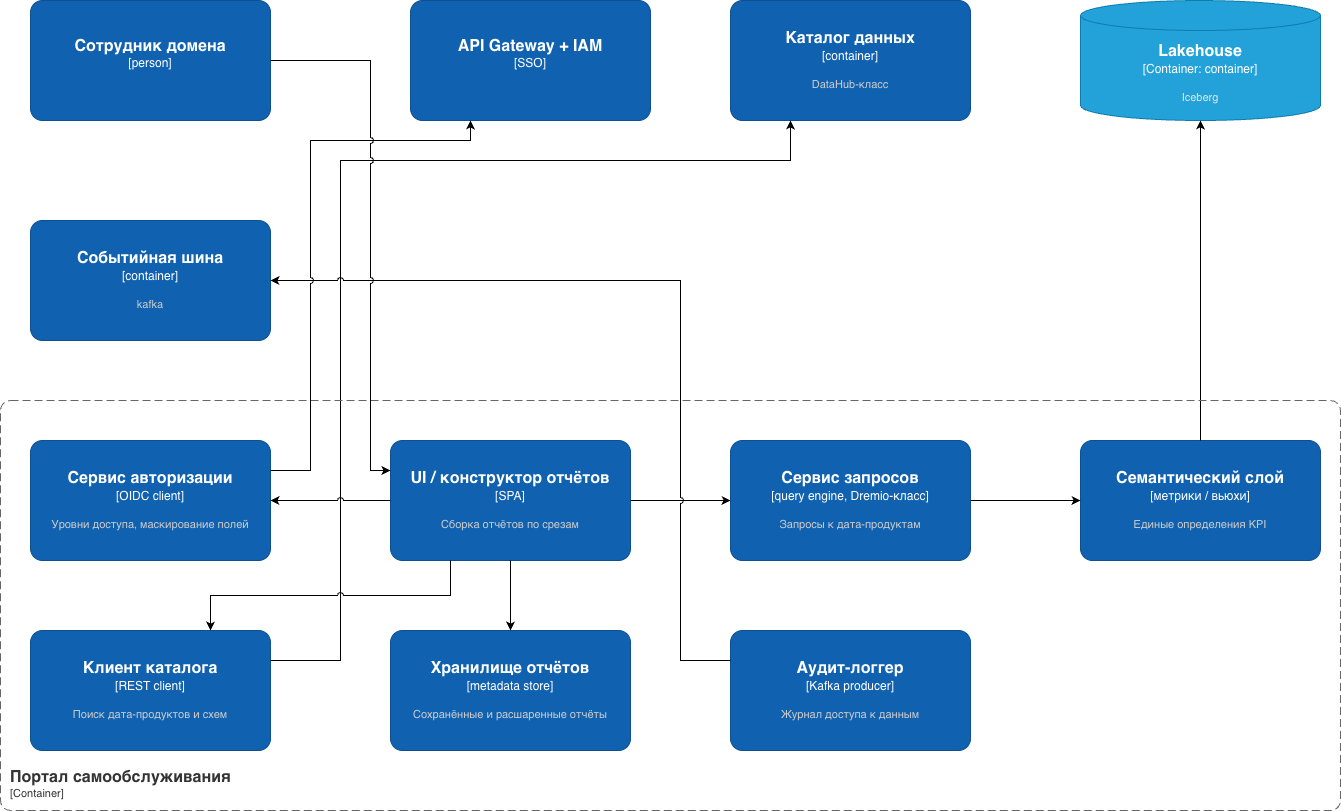

The diagram above was exported from draw.io. Its source (the exported page's mxGraphModel, read from the mxfile embedded in the PNG):
<mxGraphModel dx="1416" dy="953" grid="1" gridSize="10" guides="1" tooltips="1" connect="1" arrows="1" fold="1" page="1" pageScale="1" pageWidth="827" pageHeight="1169" background="light-dark(#FFFFFF,#FFFFFF)" math="0" shadow="0">
  <root>
    <mxCell id="0" />
    <mxCell id="1" parent="0" />
    <object placeholders="1" c4Name="Сотрудник домена" c4Type="person" c4Description="" label="&lt;font style=&quot;font-size: 16px&quot;&gt;&lt;b&gt;%c4Name%&lt;/b&gt;&lt;/font&gt;&lt;div&gt;[%c4Type%]&lt;/div&gt;&lt;br&gt;&lt;div&gt;&lt;font style=&quot;font-size: 11px&quot;&gt;&lt;font color=&quot;#cccccc&quot;&gt;%c4Description%&lt;/font&gt;&lt;/div&gt;" id="YbyKlx6aw7H9AHu9BM6E-1">
      <mxCell parent="1" style="rounded=1;whiteSpace=wrap;html=1;labelBackgroundColor=none;fillColor=#1061B0;fontColor=#ffffff;align=center;arcSize=10;strokeColor=#0D5091;metaEdit=1;resizable=0;points=[[0.25,0,0],[0.5,0,0],[0.75,0,0],[1,0.25,0],[1,0.5,0],[1,0.75,0],[0.75,1,0],[0.5,1,0],[0.25,1,0],[0,0.75,0],[0,0.5,0],[0,0.25,0]];" vertex="1">
        <mxGeometry height="120" width="240" x="180" y="200" as="geometry" />
      </mxCell>
    </object>
    <object placeholders="1" c4Name="Событийная шина" c4Type="container" c4Description="kafka" label="&lt;font style=&quot;font-size: 16px&quot;&gt;&lt;b&gt;%c4Name%&lt;/b&gt;&lt;/font&gt;&lt;div&gt;[%c4Type%]&lt;/div&gt;&lt;br&gt;&lt;div&gt;&lt;font style=&quot;font-size: 11px&quot;&gt;&lt;font color=&quot;#cccccc&quot;&gt;%c4Description%&lt;/font&gt;&lt;/div&gt;" id="YbyKlx6aw7H9AHu9BM6E-2">
      <mxCell parent="1" style="rounded=1;whiteSpace=wrap;html=1;labelBackgroundColor=none;fillColor=#1061B0;fontColor=#ffffff;align=center;arcSize=10;strokeColor=#0D5091;metaEdit=1;resizable=0;points=[[0.25,0,0],[0.5,0,0],[0.75,0,0],[1,0.25,0],[1,0.5,0],[1,0.75,0],[0.75,1,0],[0.5,1,0],[0.25,1,0],[0,0.75,0],[0,0.5,0],[0,0.25,0]];" vertex="1">
        <mxGeometry height="120" width="240" x="180" y="420" as="geometry" />
      </mxCell>
    </object>
    <object placeholders="1" c4Name="API Gateway + IAM" c4Type="SSO" c4Description="" label="&lt;font style=&quot;font-size: 16px&quot;&gt;&lt;b&gt;%c4Name%&lt;/b&gt;&lt;/font&gt;&lt;div&gt;[%c4Type%]&lt;/div&gt;&lt;br&gt;&lt;div&gt;&lt;font style=&quot;font-size: 11px&quot;&gt;&lt;font color=&quot;#cccccc&quot;&gt;%c4Description%&lt;/font&gt;&lt;/div&gt;" id="YbyKlx6aw7H9AHu9BM6E-3">
      <mxCell parent="1" style="rounded=1;whiteSpace=wrap;html=1;labelBackgroundColor=none;fillColor=#1061B0;fontColor=#ffffff;align=center;arcSize=10;strokeColor=#0D5091;metaEdit=1;resizable=0;points=[[0.25,0,0],[0.5,0,0],[0.75,0,0],[1,0.25,0],[1,0.5,0],[1,0.75,0],[0.75,1,0],[0.5,1,0],[0.25,1,0],[0,0.75,0],[0,0.5,0],[0,0.25,0]];" vertex="1">
        <mxGeometry height="120" width="240" x="560" y="200" as="geometry" />
      </mxCell>
    </object>
    <object placeholders="1" c4Name="Каталог данных" c4Type="container" c4Description="DataHub-класс" label="&lt;font style=&quot;font-size: 16px&quot;&gt;&lt;b&gt;%c4Name%&lt;/b&gt;&lt;/font&gt;&lt;div&gt;[%c4Type%]&lt;/div&gt;&lt;br&gt;&lt;div&gt;&lt;font style=&quot;font-size: 11px&quot;&gt;&lt;font color=&quot;#cccccc&quot;&gt;%c4Description%&lt;/font&gt;&lt;/div&gt;" id="YbyKlx6aw7H9AHu9BM6E-4">
      <mxCell parent="1" style="rounded=1;whiteSpace=wrap;html=1;labelBackgroundColor=none;fillColor=#1061B0;fontColor=#ffffff;align=center;arcSize=10;strokeColor=#0D5091;metaEdit=1;resizable=0;points=[[0.25,0,0],[0.5,0,0],[0.75,0,0],[1,0.25,0],[1,0.5,0],[1,0.75,0],[0.75,1,0],[0.5,1,0],[0.25,1,0],[0,0.75,0],[0,0.5,0],[0,0.25,0]];" vertex="1">
        <mxGeometry height="120" width="240" x="880" y="200" as="geometry" />
      </mxCell>
    </object>
    <object placeholders="1" c4Name="Lakehouse" c4Type="Container" c4Technology="container" c4Description="Iceberg" label="&lt;font style=&quot;font-size: 16px&quot;&gt;&lt;b&gt;%c4Name%&lt;/b&gt;&lt;/font&gt;&lt;div&gt;[%c4Type%:&amp;nbsp;%c4Technology%]&lt;/div&gt;&lt;br&gt;&lt;div&gt;&lt;font style=&quot;font-size: 11px&quot;&gt;&lt;font color=&quot;#E6E6E6&quot;&gt;%c4Description%&lt;/font&gt;&lt;/div&gt;" id="YbyKlx6aw7H9AHu9BM6E-5">
      <mxCell parent="1" style="shape=cylinder3;size=15;whiteSpace=wrap;html=1;boundedLbl=1;rounded=0;labelBackgroundColor=none;fillColor=#23A2D9;fontSize=12;fontColor=#ffffff;align=center;strokeColor=#0E7DAD;metaEdit=1;points=[[0.5,0,0],[1,0.25,0],[1,0.5,0],[1,0.75,0],[0.5,1,0],[0,0.75,0],[0,0.5,0],[0,0.25,0]];resizable=0;" vertex="1">
        <mxGeometry height="120" width="240" x="1230" y="200" as="geometry" />
      </mxCell>
    </object>
    <object placeholders="1" c4Name="UI / конструктор отчётов" c4Type="SPA" c4Description="Сборка отчётов по срезам" label="&lt;font style=&quot;font-size: 16px&quot;&gt;&lt;b&gt;%c4Name%&lt;/b&gt;&lt;/font&gt;&lt;div&gt;[%c4Type%]&lt;/div&gt;&lt;br&gt;&lt;div&gt;&lt;font style=&quot;font-size: 11px&quot;&gt;&lt;font color=&quot;#cccccc&quot;&gt;%c4Description%&lt;/font&gt;&lt;/div&gt;" id="YbyKlx6aw7H9AHu9BM6E-6">
      <mxCell parent="1" style="rounded=1;whiteSpace=wrap;html=1;labelBackgroundColor=none;fillColor=#1061B0;fontColor=#ffffff;align=center;arcSize=10;strokeColor=#0D5091;metaEdit=1;resizable=0;points=[[0.25,0,0],[0.5,0,0],[0.75,0,0],[1,0.25,0],[1,0.5,0],[1,0.75,0],[0.75,1,0],[0.5,1,0],[0.25,1,0],[0,0.75,0],[0,0.5,0],[0,0.25,0]];" vertex="1">
        <mxGeometry height="120" width="240" x="540" y="640" as="geometry" />
      </mxCell>
    </object>
    <object placeholders="1" c4Name="Сервис авторизации" c4Type="OIDC client" c4Description="Уровни доступа, маскирование полей" label="&lt;font style=&quot;font-size: 16px&quot;&gt;&lt;b&gt;%c4Name%&lt;/b&gt;&lt;/font&gt;&lt;div&gt;[%c4Type%]&lt;/div&gt;&lt;br&gt;&lt;div&gt;&lt;font style=&quot;font-size: 11px&quot;&gt;&lt;font color=&quot;#cccccc&quot;&gt;%c4Description%&lt;/font&gt;&lt;/div&gt;" id="YbyKlx6aw7H9AHu9BM6E-7">
      <mxCell parent="1" style="rounded=1;whiteSpace=wrap;html=1;labelBackgroundColor=none;fillColor=#1061B0;fontColor=#ffffff;align=center;arcSize=10;strokeColor=#0D5091;metaEdit=1;resizable=0;points=[[0.25,0,0],[0.5,0,0],[0.75,0,0],[1,0.25,0],[1,0.5,0],[1,0.75,0],[0.75,1,0],[0.5,1,0],[0.25,1,0],[0,0.75,0],[0,0.5,0],[0,0.25,0]];" vertex="1">
        <mxGeometry height="120" width="240" x="180" y="640" as="geometry" />
      </mxCell>
    </object>
    <object placeholders="1" c4Name="Сервис запросов" c4Type="query engine, Dremio-класс" c4Description="Запросы к дата-продуктам" label="&lt;font style=&quot;font-size: 16px&quot;&gt;&lt;b&gt;%c4Name%&lt;/b&gt;&lt;/font&gt;&lt;div&gt;[%c4Type%]&lt;/div&gt;&lt;br&gt;&lt;div&gt;&lt;font style=&quot;font-size: 11px&quot;&gt;&lt;font color=&quot;#cccccc&quot;&gt;%c4Description%&lt;/font&gt;&lt;/div&gt;" id="YbyKlx6aw7H9AHu9BM6E-8">
      <mxCell parent="1" style="rounded=1;whiteSpace=wrap;html=1;labelBackgroundColor=none;fillColor=#1061B0;fontColor=#ffffff;align=center;arcSize=10;strokeColor=#0D5091;metaEdit=1;resizable=0;points=[[0.25,0,0],[0.5,0,0],[0.75,0,0],[1,0.25,0],[1,0.5,0],[1,0.75,0],[0.75,1,0],[0.5,1,0],[0.25,1,0],[0,0.75,0],[0,0.5,0],[0,0.25,0]];" vertex="1">
        <mxGeometry height="120" width="240" x="880" y="640" as="geometry" />
      </mxCell>
    </object>
    <object placeholders="1" c4Name="Семантический слой" c4Type="метрики / вьюхи" c4Description="Единые определения KPI" label="&lt;font style=&quot;font-size: 16px&quot;&gt;&lt;b&gt;%c4Name%&lt;/b&gt;&lt;/font&gt;&lt;div&gt;[%c4Type%]&lt;/div&gt;&lt;br&gt;&lt;div&gt;&lt;font style=&quot;font-size: 11px&quot;&gt;&lt;font color=&quot;#cccccc&quot;&gt;%c4Description%&lt;/font&gt;&lt;/div&gt;" id="YbyKlx6aw7H9AHu9BM6E-9">
      <mxCell parent="1" style="rounded=1;whiteSpace=wrap;html=1;labelBackgroundColor=none;fillColor=#1061B0;fontColor=#ffffff;align=center;arcSize=10;strokeColor=#0D5091;metaEdit=1;resizable=0;points=[[0.25,0,0],[0.5,0,0],[0.75,0,0],[1,0.25,0],[1,0.5,0],[1,0.75,0],[0.75,1,0],[0.5,1,0],[0.25,1,0],[0,0.75,0],[0,0.5,0],[0,0.25,0]];" vertex="1">
        <mxGeometry height="120" width="240" x="1230" y="640" as="geometry" />
      </mxCell>
    </object>
    <object placeholders="1" c4Name="Клиент каталога" c4Type="REST client" c4Description="Поиск дата-продуктов и схем" label="&lt;font style=&quot;font-size: 16px&quot;&gt;&lt;b&gt;%c4Name%&lt;/b&gt;&lt;/font&gt;&lt;div&gt;[%c4Type%]&lt;/div&gt;&lt;br&gt;&lt;div&gt;&lt;font style=&quot;font-size: 11px&quot;&gt;&lt;font color=&quot;#cccccc&quot;&gt;%c4Description%&lt;/font&gt;&lt;/div&gt;" id="YbyKlx6aw7H9AHu9BM6E-10">
      <mxCell parent="1" style="rounded=1;whiteSpace=wrap;html=1;labelBackgroundColor=none;fillColor=#1061B0;fontColor=#ffffff;align=center;arcSize=10;strokeColor=#0D5091;metaEdit=1;resizable=0;points=[[0.25,0,0],[0.5,0,0],[0.75,0,0],[1,0.25,0],[1,0.5,0],[1,0.75,0],[0.75,1,0],[0.5,1,0],[0.25,1,0],[0,0.75,0],[0,0.5,0],[0,0.25,0]];" vertex="1">
        <mxGeometry height="120" width="240" x="180" y="830" as="geometry" />
      </mxCell>
    </object>
    <object placeholders="1" c4Name="Хранилище отчётов" c4Type="metadata store" c4Description="Сохранённые и расшаренные отчёты" label="&lt;font style=&quot;font-size: 16px&quot;&gt;&lt;b&gt;%c4Name%&lt;/b&gt;&lt;/font&gt;&lt;div&gt;[%c4Type%]&lt;/div&gt;&lt;br&gt;&lt;div&gt;&lt;font style=&quot;font-size: 11px&quot;&gt;&lt;font color=&quot;#cccccc&quot;&gt;%c4Description%&lt;/font&gt;&lt;/div&gt;" id="YbyKlx6aw7H9AHu9BM6E-11">
      <mxCell parent="1" style="rounded=1;whiteSpace=wrap;html=1;labelBackgroundColor=none;fillColor=#1061B0;fontColor=#ffffff;align=center;arcSize=10;strokeColor=#0D5091;metaEdit=1;resizable=0;points=[[0.25,0,0],[0.5,0,0],[0.75,0,0],[1,0.25,0],[1,0.5,0],[1,0.75,0],[0.75,1,0],[0.5,1,0],[0.25,1,0],[0,0.75,0],[0,0.5,0],[0,0.25,0]];" vertex="1">
        <mxGeometry height="120" width="240" x="540" y="830" as="geometry" />
      </mxCell>
    </object>
    <object placeholders="1" c4Name="Аудит-логгер" c4Type="Kafka producer" c4Description="Журнал доступа к данным" label="&lt;font style=&quot;font-size: 16px&quot;&gt;&lt;b&gt;%c4Name%&lt;/b&gt;&lt;/font&gt;&lt;div&gt;[%c4Type%]&lt;/div&gt;&lt;br&gt;&lt;div&gt;&lt;font style=&quot;font-size: 11px&quot;&gt;&lt;font color=&quot;#cccccc&quot;&gt;%c4Description%&lt;/font&gt;&lt;/div&gt;" id="YbyKlx6aw7H9AHu9BM6E-12">
      <mxCell parent="1" style="rounded=1;whiteSpace=wrap;html=1;labelBackgroundColor=none;fillColor=#1061B0;fontColor=#ffffff;align=center;arcSize=10;strokeColor=#0D5091;metaEdit=1;resizable=0;points=[[0.25,0,0],[0.5,0,0],[0.75,0,0],[1,0.25,0],[1,0.5,0],[1,0.75,0],[0.75,1,0],[0.5,1,0],[0.25,1,0],[0,0.75,0],[0,0.5,0],[0,0.25,0]];" vertex="1">
        <mxGeometry height="120" width="240" x="880" y="830" as="geometry" />
      </mxCell>
    </object>
    <mxCell id="YbyKlx6aw7H9AHu9BM6E-13" edge="1" parent="1" source="YbyKlx6aw7H9AHu9BM6E-10" style="edgeStyle=orthogonalEdgeStyle;rounded=0;orthogonalLoop=1;jettySize=auto;html=1;exitX=1;exitY=0.25;exitDx=0;exitDy=0;exitPerimeter=0;entryX=0.25;entryY=1;entryDx=0;entryDy=0;entryPerimeter=0;strokeColor=#000000;jumpStyle=arc;" target="YbyKlx6aw7H9AHu9BM6E-4">
      <mxGeometry relative="1" as="geometry">
        <Array as="points">
          <mxPoint x="490" y="860" />
          <mxPoint x="490" y="360" />
          <mxPoint x="940" y="360" />
        </Array>
      </mxGeometry>
    </mxCell>
    <mxCell id="YbyKlx6aw7H9AHu9BM6E-14" edge="1" parent="1" source="YbyKlx6aw7H9AHu9BM6E-6" style="edgeStyle=orthogonalEdgeStyle;rounded=0;orthogonalLoop=1;jettySize=auto;html=1;exitX=0;exitY=0.5;exitDx=0;exitDy=0;exitPerimeter=0;strokeColor=#000000;jumpStyle=arc;">
      <mxGeometry relative="1" as="geometry">
        <mxPoint x="420" y="700" as="targetPoint" />
      </mxGeometry>
    </mxCell>
    <mxCell id="YbyKlx6aw7H9AHu9BM6E-15" edge="1" parent="1" source="YbyKlx6aw7H9AHu9BM6E-6" style="edgeStyle=orthogonalEdgeStyle;rounded=0;orthogonalLoop=1;jettySize=auto;html=1;exitX=1;exitY=0.5;exitDx=0;exitDy=0;exitPerimeter=0;entryX=0;entryY=0.5;entryDx=0;entryDy=0;entryPerimeter=0;strokeColor=#000000;" target="YbyKlx6aw7H9AHu9BM6E-8">
      <mxGeometry relative="1" as="geometry" />
    </mxCell>
    <mxCell id="YbyKlx6aw7H9AHu9BM6E-16" edge="1" parent="1" source="YbyKlx6aw7H9AHu9BM6E-6" style="edgeStyle=orthogonalEdgeStyle;rounded=0;orthogonalLoop=1;jettySize=auto;html=1;exitX=0.5;exitY=1;exitDx=0;exitDy=0;exitPerimeter=0;entryX=0.5;entryY=0;entryDx=0;entryDy=0;entryPerimeter=0;strokeColor=#000000;" target="YbyKlx6aw7H9AHu9BM6E-11">
      <mxGeometry relative="1" as="geometry" />
    </mxCell>
    <mxCell id="YbyKlx6aw7H9AHu9BM6E-17" edge="1" parent="1" source="YbyKlx6aw7H9AHu9BM6E-6" style="edgeStyle=orthogonalEdgeStyle;rounded=0;orthogonalLoop=1;jettySize=auto;html=1;exitX=0.25;exitY=1;exitDx=0;exitDy=0;exitPerimeter=0;entryX=0.75;entryY=0;entryDx=0;entryDy=0;entryPerimeter=0;jumpStyle=arc;strokeColor=#000000;" target="YbyKlx6aw7H9AHu9BM6E-10">
      <mxGeometry relative="1" as="geometry" />
    </mxCell>
    <mxCell id="YbyKlx6aw7H9AHu9BM6E-18" edge="1" parent="1" source="YbyKlx6aw7H9AHu9BM6E-12" style="edgeStyle=orthogonalEdgeStyle;rounded=0;orthogonalLoop=1;jettySize=auto;html=1;exitX=0;exitY=0.25;exitDx=0;exitDy=0;exitPerimeter=0;entryX=1;entryY=0.5;entryDx=0;entryDy=0;entryPerimeter=0;jumpStyle=arc;strokeColor=#000000;" target="YbyKlx6aw7H9AHu9BM6E-2">
      <mxGeometry relative="1" as="geometry">
        <Array as="points">
          <mxPoint x="830" y="860" />
          <mxPoint x="830" y="480" />
        </Array>
      </mxGeometry>
    </mxCell>
    <mxCell id="YbyKlx6aw7H9AHu9BM6E-19" edge="1" parent="1" source="YbyKlx6aw7H9AHu9BM6E-8" style="edgeStyle=orthogonalEdgeStyle;rounded=0;orthogonalLoop=1;jettySize=auto;html=1;entryX=0;entryY=0.5;entryDx=0;entryDy=0;entryPerimeter=0;strokeColor=#000000;" target="YbyKlx6aw7H9AHu9BM6E-9">
      <mxGeometry relative="1" as="geometry" />
    </mxCell>
    <mxCell id="YbyKlx6aw7H9AHu9BM6E-20" edge="1" parent="1" source="YbyKlx6aw7H9AHu9BM6E-9" style="edgeStyle=orthogonalEdgeStyle;rounded=0;orthogonalLoop=1;jettySize=auto;html=1;exitX=0.5;exitY=0;exitDx=0;exitDy=0;exitPerimeter=0;entryX=0.5;entryY=1;entryDx=0;entryDy=0;entryPerimeter=0;strokeColor=#000000;" target="YbyKlx6aw7H9AHu9BM6E-5">
      <mxGeometry relative="1" as="geometry" />
    </mxCell>
    <object placeholders="1" c4Name="Портал самообслуживания" c4Type="ContainerScopeBoundary" c4Application="Container" label="&lt;font style=&quot;font-size: 16px&quot;&gt;&lt;b&gt;&lt;div style=&quot;text-align: left&quot;&gt;%c4Name%&lt;/div&gt;&lt;/b&gt;&lt;/font&gt;&lt;div style=&quot;text-align: left&quot;&gt;[%c4Application%]&lt;/div&gt;" id="YbyKlx6aw7H9AHu9BM6E-21">
      <mxCell parent="1" style="rounded=1;fontSize=11;whiteSpace=wrap;html=1;dashed=1;arcSize=20;fillColor=none;strokeColor=#666666;fontColor=#333333;labelBackgroundColor=none;align=left;verticalAlign=bottom;labelBorderColor=none;spacingTop=0;spacing=10;dashPattern=8 4;metaEdit=1;rotatable=0;perimeter=rectanglePerimeter;noLabel=0;labelPadding=0;allowArrows=0;connectable=0;expand=0;recursiveResize=0;editable=1;pointerEvents=0;absoluteArcSize=1;points=[[0.25,0,0],[0.5,0,0],[0.75,0,0],[1,0.25,0],[1,0.5,0],[1,0.75,0],[0.75,1,0],[0.5,1,0],[0.25,1,0],[0,0.75,0],[0,0.5,0],[0,0.25,0]];" vertex="1">
        <mxGeometry height="410" width="1340" x="150" y="600" as="geometry" />
      </mxCell>
    </object>
    <mxCell id="YbyKlx6aw7H9AHu9BM6E-22" edge="1" parent="1" source="YbyKlx6aw7H9AHu9BM6E-7" style="edgeStyle=orthogonalEdgeStyle;rounded=0;orthogonalLoop=1;jettySize=auto;html=1;exitX=1;exitY=0.25;exitDx=0;exitDy=0;exitPerimeter=0;entryX=0.25;entryY=1;entryDx=0;entryDy=0;entryPerimeter=0;strokeColor=#000000;jumpStyle=arc;" target="YbyKlx6aw7H9AHu9BM6E-3">
      <mxGeometry relative="1" as="geometry">
        <Array as="points">
          <mxPoint x="460" y="670" />
          <mxPoint x="460" y="340" />
          <mxPoint x="620" y="340" />
        </Array>
      </mxGeometry>
    </mxCell>
    <mxCell id="YbyKlx6aw7H9AHu9BM6E-24" edge="1" parent="1" source="YbyKlx6aw7H9AHu9BM6E-1" style="edgeStyle=orthogonalEdgeStyle;rounded=0;orthogonalLoop=1;jettySize=auto;html=1;entryX=0;entryY=0.25;entryDx=0;entryDy=0;entryPerimeter=0;strokeColor=#000000;jumpStyle=arc;" target="YbyKlx6aw7H9AHu9BM6E-6">
      <mxGeometry relative="1" as="geometry">
        <Array as="points">
          <mxPoint x="520" y="260" />
          <mxPoint x="520" y="670" />
        </Array>
      </mxGeometry>
    </mxCell>
  </root>
</mxGraphModel>